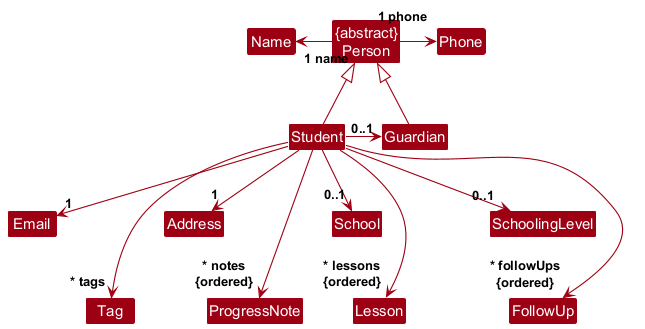

The diagram above was rendered by PlantUML. Its source (embedded in the PNG):
@startuml
!include style.puml
skinparam arrowThickness 1.1
skinparam arrowColor MODEL_COLOR
skinparam classBackgroundColor MODEL_COLOR

class "{abstract}\nPerson" as Person
class Student
class Guardian
class Name
class Phone
class Email
class Address
class School
class SchoolingLevel
class Tag
class Lesson
class ProgressNote
class FollowUp

' Person sits at the head; its identity fields hang off to the sides.
Person -left-> "1 name" Name
Person -right-> "1 phone" Phone

' Both students and guardians inherit their identity fields from Person.
Student -up-|> Person
Guardian -up-|> Person
Student -right-> "0..1" Guardian

' Referenced immutable model objects may be shared between student instances.
Student -down-> "1" Email
Student -down-> "1" Address
Student -down-> "0..1" School
Student -down-> "0..1" SchoolingLevel

Student --down-> "~* tags" Tag
Student --down-> "~* notes\n{ordered}" ProgressNote
Student --down-> "~* lessons\n{ordered}" Lesson
Student --down-> "~* followUps\n{ordered}" FollowUp

' Keep the student-specific field types in readable groups.
Email -[hidden]right- Address
Address -[hidden]right- School
School -[hidden]right- SchoolingLevel

Email -[hidden]down- Tag
Address -[hidden]down- ProgressNote
School -[hidden]down- Lesson
SchoolingLevel -[hidden]down- FollowUp
Tag -[hidden]right- ProgressNote
ProgressNote -[hidden]right- Lesson
Lesson -[hidden]right- FollowUp
@enduml